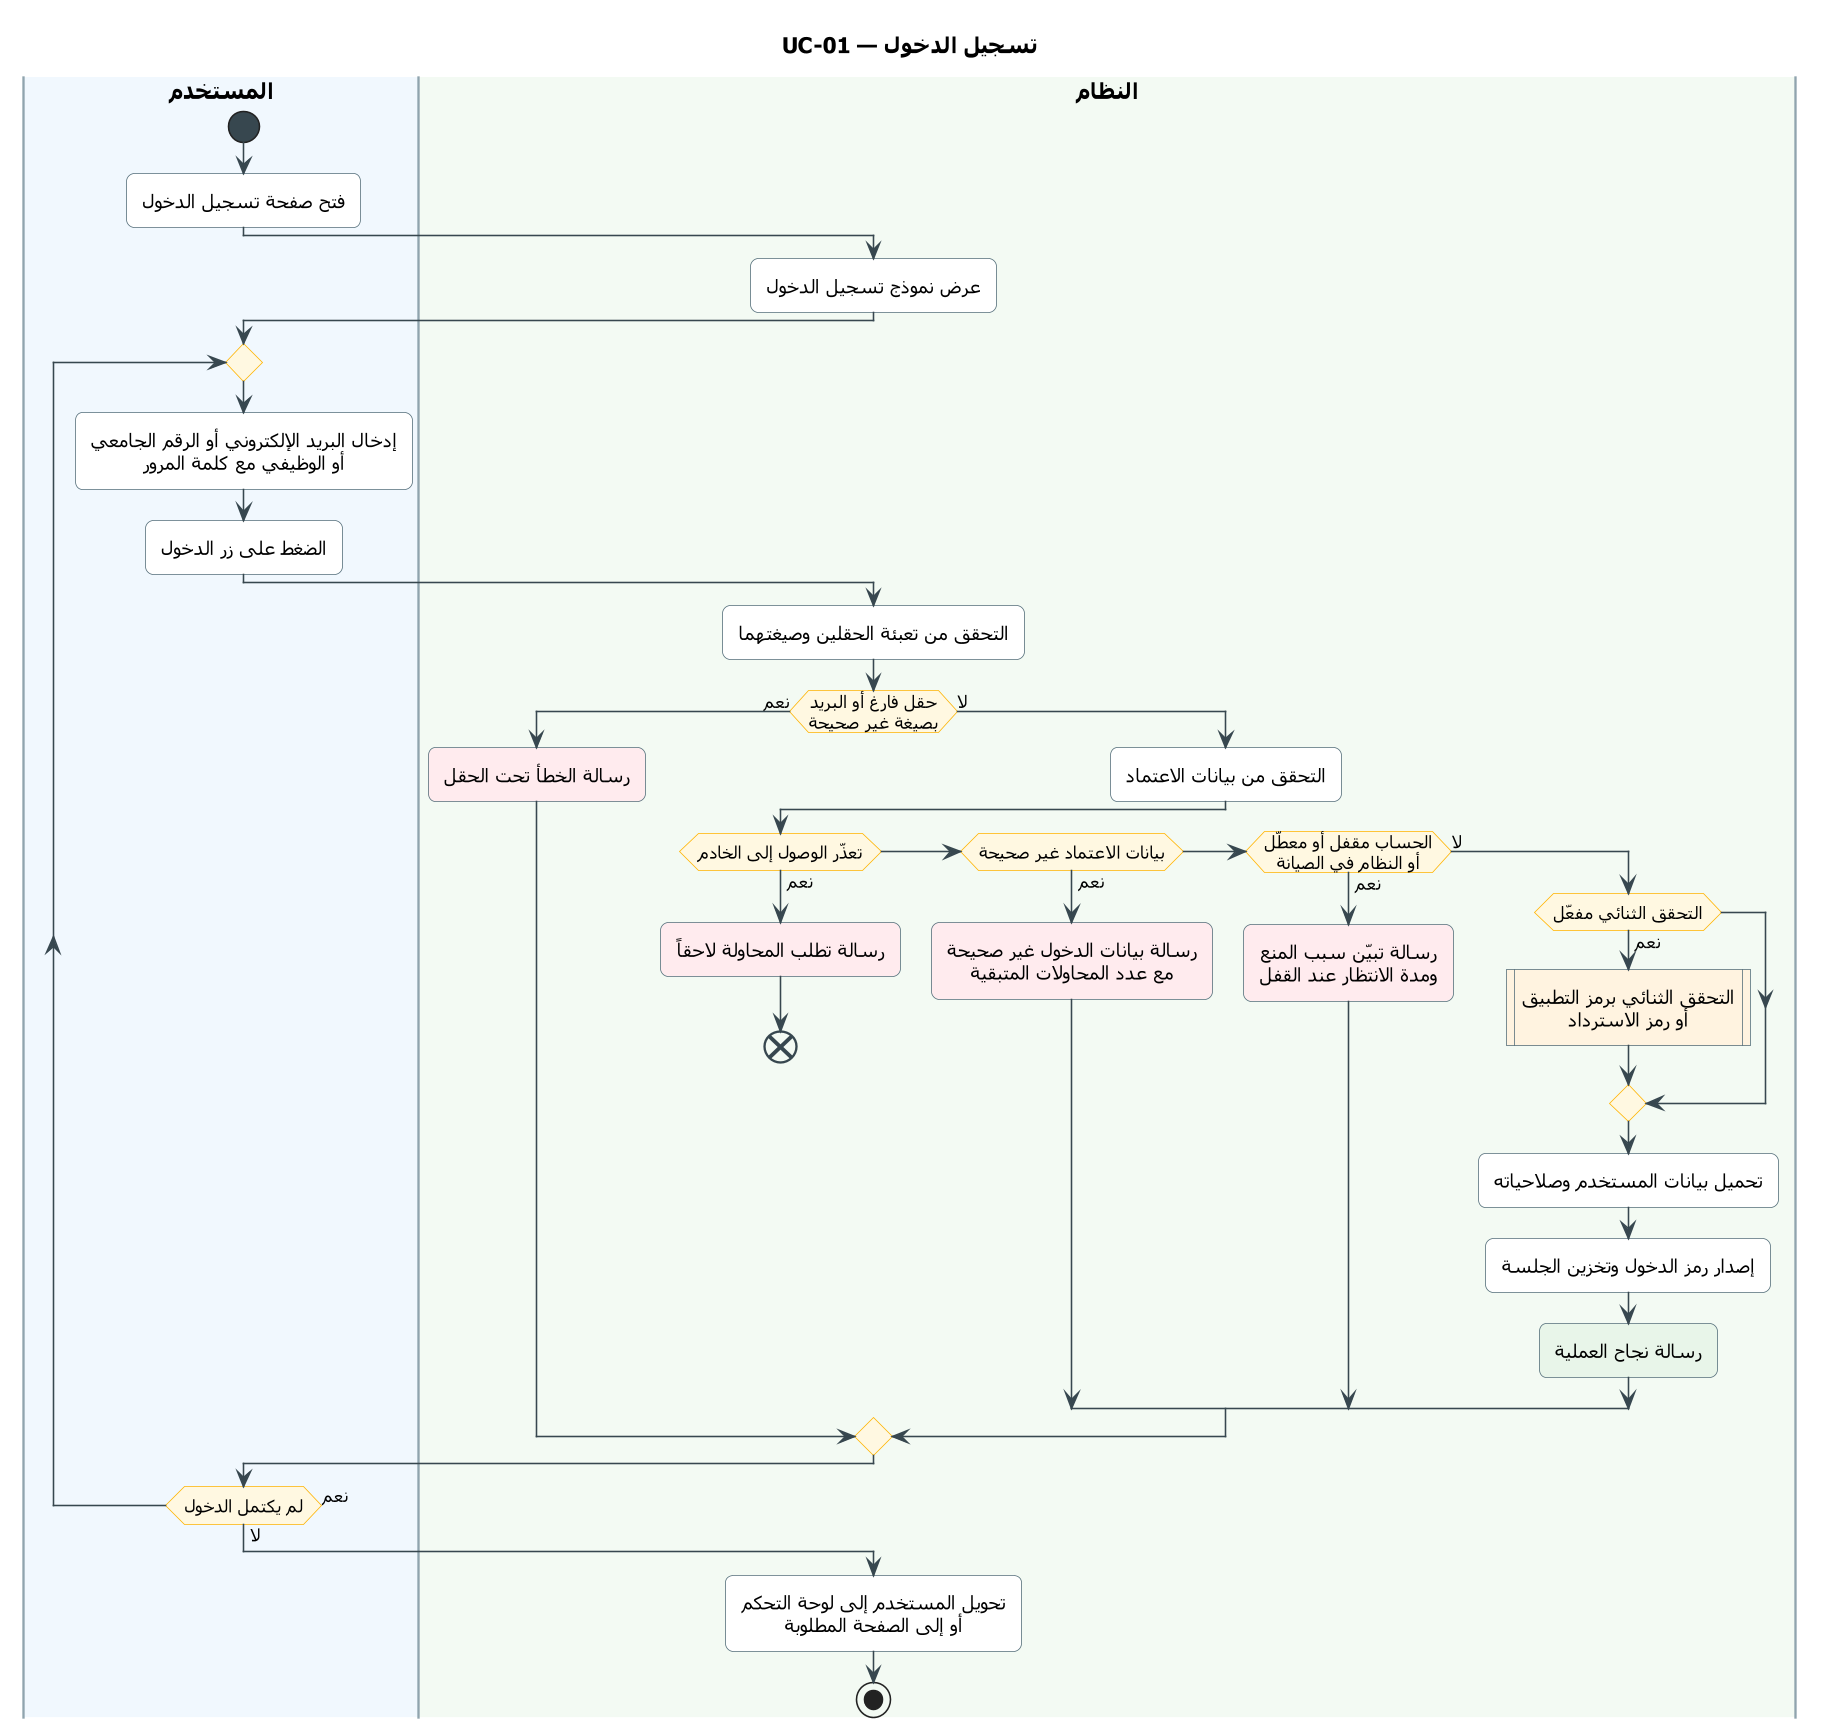

The diagram above was rendered by PlantUML. Its source (embedded in the PNG):
@startuml UC-01
skinparam dpi 150
' ===== النمط الموحّد (انسخه مع المخطط) =====
skinparam defaultFontName Tahoma
skinparam shadowing false
skinparam roundcorner 10
skinparam defaultTextAlignment center
skinparam ArrowColor #37474F
skinparam ActivityBackgroundColor #FFFFFF
skinparam ActivityBorderColor #546E7A
skinparam ActivityDiamondBackgroundColor #FFF8E1
skinparam ActivityDiamondBorderColor #FFB300
skinparam ActivityStartColor #37474F
skinparam ActivityEndColor #37474F
skinparam ActivityBarColor #37474F
skinparam NoteBackgroundColor #FFF8E1
skinparam NoteBorderColor #FFB300
skinparam SwimlaneBorderColor #90A4AE
skinparam SwimlaneTitleFontSize 14
skinparam SwimlaneTitleFontStyle bold
' ===== المخطط =====
title UC-01 — تسجيل الدخول

|#F1F8FE|المستخدم|
|#F3FAF3|النظام|
|المستخدم|
start
:فتح صفحة تسجيل الدخول;
|النظام|
:عرض نموذج تسجيل الدخول;
|المستخدم|
repeat
  :إدخال البريد الإلكتروني أو الرقم الجامعي
  أو الوظيفي مع كلمة المرور;
  :الضغط على زر الدخول;
  |النظام|
  :التحقق من تعبئة الحقلين وصيغتهما;
  if (حقل فارغ أو البريد\nبصيغة غير صحيحة) then (نعم)
    #FFEBEE:رسالة الخطأ تحت الحقل;
  else (لا)
    :التحقق من بيانات الاعتماد;
    if (تعذّر الوصول إلى الخادم) then (نعم)
      #FFEBEE:رسالة تطلب المحاولة لاحقاً;
      end
    elseif (بيانات الاعتماد غير صحيحة) then (نعم)
      #FFEBEE:رسالة بيانات الدخول غير صحيحة
      مع عدد المحاولات المتبقية;
    elseif (الحساب مقفل أو معطّل\nأو النظام في الصيانة) then (نعم)
      #FFEBEE:رسالة تبيّن سبب المنع
      ومدة الانتظار عند القفل;
    else (لا)
      if (التحقق الثنائي مفعّل) then (نعم)
        #FFF3E0:التحقق الثنائي برمز التطبيق
        أو رمز الاسترداد|
      endif
      :تحميل بيانات المستخدم وصلاحياته;
      :إصدار رمز الدخول وتخزين الجلسة;
      #E8F5E9:رسالة نجاح العملية;
    endif
  endif
  |المستخدم|
repeat while (لم يكتمل الدخول) is (نعم) not (لا)
|النظام|
:تحويل المستخدم إلى لوحة التحكم
أو إلى الصفحة المطلوبة;
stop
@enduml